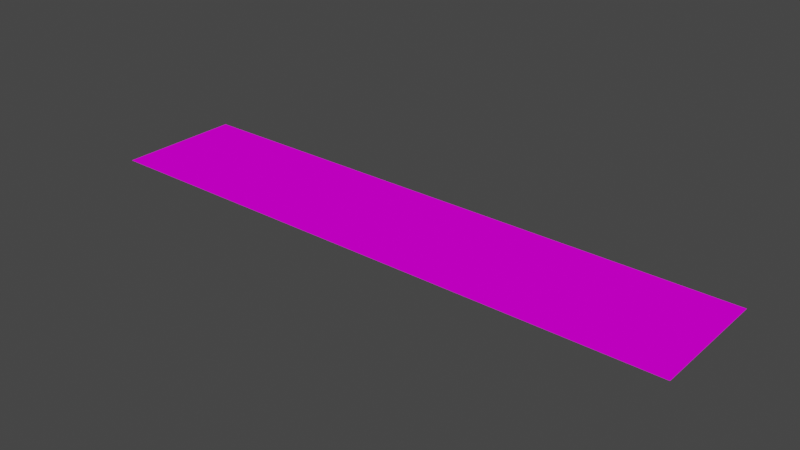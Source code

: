 # Source: Carpet.blend  (saved by Blender 2.90.8; exported with 4.5.12 LTS)
import bpy
from mathutils import Matrix  # noqa: F401  (used for matrix-valued properties, if any)

bpy.ops.wm.read_factory_settings(use_empty=True)
scene = bpy.context.scene
scene.name = 'Scene'

# ---- collections
col_collection = bpy.data.collections.new('Collection'); scene.collection.children.link(col_collection)

# ---- images (referenced by path relative to the original .blend; pixels are not part of the script)
import os
ASSET_DIR = os.environ.get("B2B_ASSET_DIR", "")  # directory of the original .blend (textures are referenced by path, not embedded)
HERE = os.path.dirname(os.path.abspath(__file__))  # packed textures are extracted next to this script under _unpacked/

def load_image(name, relpath, width, height, colorspace="sRGB"):
    """Load a texture the original file referenced (path relative to the .blend, or extracted next to this script)."""
    p = next((c for c in (os.path.join(HERE, relpath), os.path.join(ASSET_DIR, relpath)) if relpath and os.path.exists(c)), "")
    if p:
        img = bpy.data.images.load(p, check_existing=True)
        img.name = name
    else:  # same state as the original file: an image datablock whose file is absent (Cycles renders it pink)
        img = bpy.data.images.new(name, width, height)
        img.source = "FILE"
        img.filepath = "//" + (relpath or name)
    img.colorspace_settings.name = colorspace
    return img
img_carpet_jpg = load_image('carpet.jpg', 'carpet.jpg', 1024, 1024, 'sRGB')

# ---- materials (node trees are filled in below, after node groups)
mat_material_001 = bpy.data.materials.new('Material.001')
mat_material_001.use_transparent_shadow = False

# ---- material node trees
mat_material_001.use_nodes = True; mat_material_001.node_tree.nodes.clear()
_N = mat_material_001.node_tree.nodes; _L = mat_material_001.node_tree.links
n0 = _N.new('ShaderNodeBsdfPrincipled'); n0.name = 'Principled BSDF'; n0.location = (10, 300)
n0.distribution = 'GGX'
n0.subsurface_method = 'BURLEY'
n0.inputs[3].default_value = 1.45
n0.inputs[13].default_value = 0.0
n0.inputs[27].default_value = (0.0, 0.0, 0.0, 1.0)
n0.inputs[28].default_value = 1.0
n1 = _N.new('ShaderNodeOutputMaterial'); n1.name = 'Material Output'; n1.location = (300, 300)
n2 = _N.new('ShaderNodeTexImage'); n2.name = 'Image Texture'; n2.location = (-335, 286)
n2.image = img_carpet_jpg
_L.new(n0.outputs[0], n1.inputs[0])
_L.new(n2.outputs[0], n0.inputs[0])
n1.is_active_output = True

# ---- world
world_world = bpy.data.worlds.new('World'); scene.world = world_world
world_world.use_nodes = True; world_world.node_tree.nodes.clear()
_N = world_world.node_tree.nodes; _L = world_world.node_tree.links
n0 = _N.new('ShaderNodeOutputWorld'); n0.name = 'World Output'; n0.location = (300, 300)
n1 = _N.new('ShaderNodeBackground'); n1.name = 'Background'; n1.location = (10, 300)
n1.inputs[0].default_value = (0.05088, 0.05088, 0.05088, 1.0)
_L.new(n1.outputs[0], n0.inputs[0])
n0.is_active_output = True
world_world.color = (0.05088, 0.05088, 0.05088)
world_world.use_sun_shadow = False
world_world.sun_shadow_jitter_overblur = 0.0

# ---- meshes
me_plane = bpy.data.meshes.new('Plane')
me_plane.from_pydata([(-1.0, -1.0, 0.0), (1.0, -1.0, 0.0), (-1.0, 1.0, 0.0), (1.0, 1.0, 0.0)], [], [(0, 1, 3, 2)])
_uv = me_plane.uv_layers.new(name='UVMap')
_uv.uv.foreach_set('vector', [2.426, 0.7516, -1.426, 0.7516, -1.426, 0.2484, 2.426, 0.2484])
me_plane.materials.append(mat_material_001)
me_plane.use_remesh_fix_poles = True
me_plane.use_remesh_preserve_attributes = False
me_plane.use_mirror_vertex_groups = False
me_plane.update()

# ---- objects
ob_plane = bpy.data.objects.new('Plane', me_plane)

# ---- transforms, parenting, visibility, modifiers, constraints
ob_plane.location = (0.0, 0.0, 0.0)
ob_plane.scale = (6.931, 1.463, 1.463)
ob_plane.lineart.crease_threshold = 0.0

# ---- collection membership
col_collection.objects.link(ob_plane)

# ---- scene / render settings (as saved in the file)
scene.frame_start = 1; scene.frame_end = 250; scene.frame_set(1)
scene.render.engine = 'BLENDER_EEVEE_NEXT'
scene.cycles.use_denoising = False
scene.cycles.samples = 128
scene.cycles.sampling_pattern = 'TABULATED_SOBOL'
scene.cycles.use_adaptive_sampling = False
scene.cycles.use_light_tree = False
scene.view_settings.view_transform = 'Filmic'
bpy.context.view_layer.update()

# ---- added for rendering (the .blend has no active camera and no usable light): camera, sun
cam_auto = bpy.data.cameras.new('AutoCamera')
cam_auto.lens = 50.0
cam_auto.sensor_width = 36.0
cam_auto.clip_end = 1000.0
ob_auto_camera = bpy.data.objects.new('AutoCamera', cam_auto)
scene.collection.objects.link(ob_auto_camera)
ob_auto_camera.location = (13.1079, -15.7295, 10.4863)
ob_auto_camera.rotation_euler = (1.09748, -7.21219e-08, 0.694738)
scene.camera = ob_auto_camera
light_auto_sun = bpy.data.lights.new('AutoSun', 'SUN')
light_auto_sun.energy = 3.0
light_auto_sun.angle = 0.0523599
ob_auto_sun = bpy.data.objects.new('AutoSun', light_auto_sun)
scene.collection.objects.link(ob_auto_sun)
ob_auto_sun.rotation_euler = (0.872665, 0.174533, 0.523599)
bpy.context.view_layer.update()
